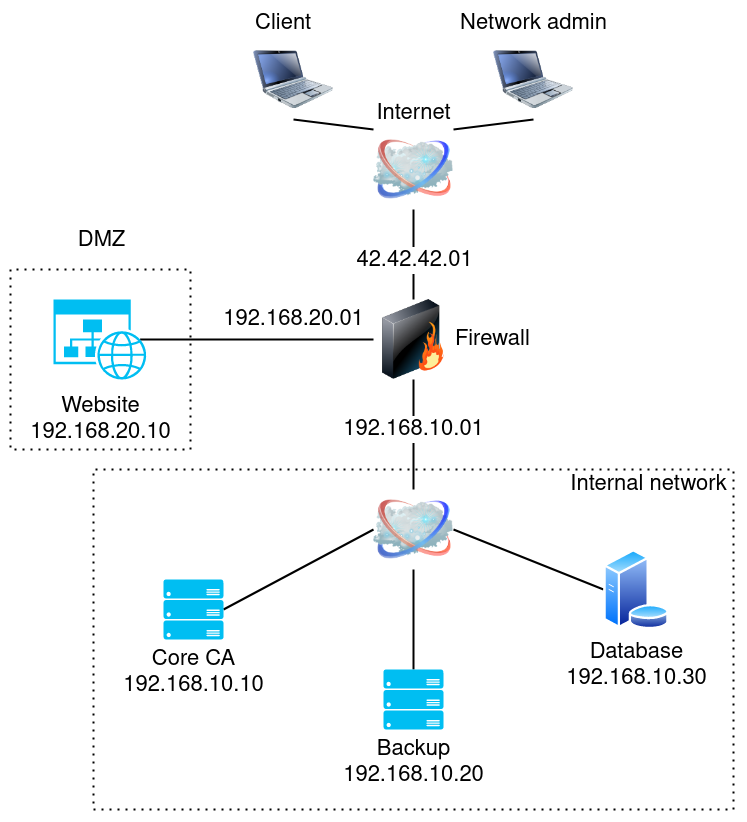

The diagram above was exported from draw.io. Its source (the exported page's mxGraphModel, read from the mxfile embedded in the PNG):
<mxGraphModel dx="1673" dy="899" grid="1" gridSize="10" guides="1" tooltips="1" connect="1" arrows="1" fold="1" page="1" pageScale="1" pageWidth="1100" pageHeight="850" background="none" math="0" shadow="0">
  <root>
    <mxCell id="0" />
    <mxCell id="1" parent="0" />
    <mxCell id="2" value="" style="edgeStyle=none;rounded=0;orthogonalLoop=1;jettySize=auto;html=1;exitX=0.5;exitY=1;exitDx=0;exitDy=0;entryX=0.5;entryY=0;entryDx=0;entryDy=0;entryPerimeter=0;fontSize=22;endArrow=none;endFill=0;strokeWidth=2;" edge="1" target="18" parent="1">
      <mxGeometry x="0.5" relative="1" as="geometry">
        <mxPoint x="520" y="570.0000000000002" as="sourcePoint" />
        <mxPoint as="offset" />
      </mxGeometry>
    </mxCell>
    <mxCell id="3" value="" style="edgeStyle=none;rounded=0;orthogonalLoop=1;jettySize=auto;html=1;exitX=1;exitY=0.5;exitDx=0;exitDy=0;entryX=0;entryY=0.5;entryDx=0;entryDy=0;fontSize=22;endArrow=none;endFill=0;strokeWidth=2;" edge="1" target="17" parent="1">
      <mxGeometry x="0.2907" y="5" relative="1" as="geometry">
        <mxPoint x="560" y="530.0000000000002" as="sourcePoint" />
        <mxPoint as="offset" />
      </mxGeometry>
    </mxCell>
    <mxCell id="4" value="" style="edgeStyle=none;rounded=0;orthogonalLoop=1;jettySize=auto;html=1;exitX=0;exitY=0.5;exitDx=0;exitDy=0;entryX=1;entryY=0.5;entryDx=0;entryDy=0;entryPerimeter=0;fontSize=22;endArrow=none;endFill=0;strokeWidth=2;" edge="1" target="19" parent="1">
      <mxGeometry x="0.2143" y="2" relative="1" as="geometry">
        <mxPoint x="480" y="530.0000000000002" as="sourcePoint" />
        <mxPoint as="offset" />
      </mxGeometry>
    </mxCell>
    <mxCell id="5" value="192.168.10.01" style="edgeStyle=none;rounded=0;orthogonalLoop=1;jettySize=auto;html=1;exitX=0.5;exitY=0;exitDx=0;exitDy=0;entryX=0.5;entryY=1;entryDx=0;entryDy=0;fontFamily=Helvetica;fontSize=22;endArrow=none;endFill=0;strokeWidth=2;verticalAlign=middle;" edge="1" target="11" parent="1">
      <mxGeometry x="0.0909" relative="1" as="geometry">
        <mxPoint x="520" y="490.0000000000002" as="sourcePoint" />
        <mxPoint as="offset" />
      </mxGeometry>
    </mxCell>
    <mxCell id="6" style="rounded=0;orthogonalLoop=1;jettySize=auto;html=1;exitX=1;exitY=0;exitDx=0;exitDy=0;entryX=0.5;entryY=1;entryDx=0;entryDy=0;fontSize=22;endArrow=none;endFill=0;strokeWidth=2;" edge="1" source="7" target="14" parent="1">
      <mxGeometry relative="1" as="geometry" />
    </mxCell>
    <mxCell id="7" value="Internet" style="image;html=1;labelBackgroundColor=#ffffff;image=img/lib/clip_art/networking/Cloud_128x128.png;rounded=1;shadow=0;comic=0;strokeWidth=2;fontSize=22;labelPosition=center;verticalLabelPosition=top;align=center;verticalAlign=bottom;" vertex="1" parent="1">
      <mxGeometry x="480" y="130" width="80" height="80" as="geometry" />
    </mxCell>
    <mxCell id="8" style="edgeStyle=none;rounded=0;html=1;labelBackgroundColor=none;endArrow=none;strokeWidth=2;fontFamily=Verdana;fontSize=22" edge="1" source="11" target="7" parent="1">
      <mxGeometry relative="1" as="geometry" />
    </mxCell>
    <mxCell id="9" value="42.42.42.01" style="edgeLabel;html=1;align=center;verticalAlign=middle;resizable=0;points=[];fontSize=22;fontFamily=Helvetica;" vertex="1" connectable="0" parent="8">
      <mxGeometry x="-0.2641" relative="1" as="geometry">
        <mxPoint y="-7" as="offset" />
      </mxGeometry>
    </mxCell>
    <mxCell id="10" value="192.168.20.01" style="edgeStyle=none;rounded=0;orthogonalLoop=1;jettySize=auto;html=1;exitX=0;exitY=0.5;exitDx=0;exitDy=0;entryX=0.92;entryY=0.5;entryDx=0;entryDy=0;entryPerimeter=0;fontSize=22;endArrow=none;endFill=0;strokeWidth=2;horizontal=1;" edge="1" source="11" target="20" parent="1">
      <mxGeometry x="-0.3145" y="-20" relative="1" as="geometry">
        <mxPoint as="offset" />
      </mxGeometry>
    </mxCell>
    <mxCell id="11" value="Firewall" style="image;html=1;labelBackgroundColor=#ffffff;image=img/lib/clip_art/networking/Firewall_128x128.png;rounded=1;shadow=0;comic=0;strokeWidth=2;fontSize=22;labelPosition=right;verticalLabelPosition=middle;align=left;verticalAlign=middle;" vertex="1" parent="1">
      <mxGeometry x="480" y="300" width="80" height="80" as="geometry" />
    </mxCell>
    <mxCell id="12" value="&lt;div&gt;Client&lt;/div&gt;" style="image;html=1;labelBackgroundColor=#ffffff;image=img/lib/clip_art/computers/Netbook_128x128.png;rounded=1;shadow=0;comic=0;strokeColor=#000000;strokeWidth=2;fillColor=#FFFFFF;fontSize=22;fontColor=#000000;labelPosition=center;verticalLabelPosition=top;align=left;verticalAlign=bottom;" vertex="1" parent="1">
      <mxGeometry x="360" y="40" width="80" height="80" as="geometry" />
    </mxCell>
    <mxCell id="13" style="edgeStyle=none;rounded=0;html=1;labelBackgroundColor=none;endArrow=none;strokeWidth=2;fontFamily=Verdana;fontSize=22;entryX=0.5;entryY=1;entryDx=0;entryDy=0;exitX=0;exitY=0;exitDx=0;exitDy=0;" edge="1" source="7" target="12" parent="1">
      <mxGeometry relative="1" as="geometry">
        <mxPoint x="650" y="90.00000000000023" as="sourcePoint" />
        <mxPoint x="650" as="targetPoint" />
      </mxGeometry>
    </mxCell>
    <mxCell id="14" value="Network admin" style="image;html=1;labelBackgroundColor=#ffffff;image=img/lib/clip_art/computers/Netbook_128x128.png;rounded=1;shadow=0;comic=0;strokeColor=#000000;strokeWidth=2;fillColor=#FFFFFF;fontSize=22;fontColor=#000000;labelPosition=center;verticalLabelPosition=top;align=center;verticalAlign=bottom;" vertex="1" parent="1">
      <mxGeometry x="600" y="40" width="80" height="80" as="geometry" />
    </mxCell>
    <mxCell id="15" value="" style="endArrow=none;dashed=1;html=1;dashPattern=1 3;strokeWidth=2;rounded=0;fontSize=22;" edge="1" parent="1">
      <mxGeometry width="50" height="50" relative="1" as="geometry">
        <mxPoint x="117" y="270" as="sourcePoint" />
        <mxPoint x="117" y="270" as="targetPoint" />
        <Array as="points">
          <mxPoint x="117.06" y="450" />
          <mxPoint x="297.06" y="450" />
          <mxPoint x="297" y="270" />
        </Array>
      </mxGeometry>
    </mxCell>
    <mxCell id="16" value="DMZ" style="edgeLabel;html=1;align=center;verticalAlign=middle;resizable=0;points=[];fontSize=22;" vertex="1" connectable="0" parent="15">
      <mxGeometry x="0.0414" relative="1" as="geometry">
        <mxPoint x="-90" y="-194" as="offset" />
      </mxGeometry>
    </mxCell>
    <mxCell id="17" value="&lt;div&gt;Database&lt;/div&gt;&lt;div&gt;192.168.10.30&lt;/div&gt;" style="aspect=fixed;perimeter=ellipsePerimeter;html=1;align=center;shadow=0;dashed=0;spacingTop=3;image;image=img/lib/active_directory/database_server.svg;rounded=1;labelBackgroundColor=#ffffff;comic=0;fontSize=22;strokeWidth=2;fillColor=#FFFFFF;" vertex="1" parent="1">
      <mxGeometry x="710" y="550" width="65.6" height="80" as="geometry" />
    </mxCell>
    <mxCell id="18" value="&lt;div&gt;Backup&lt;br&gt;&lt;/div&gt;&lt;div&gt;192.168.10.20&lt;/div&gt;" style="verticalLabelPosition=bottom;html=1;verticalAlign=top;align=center;strokeColor=none;fillColor=#00BEF2;shape=mxgraph.azure.server_rack;rounded=1;shadow=0;labelBackgroundColor=#ffffff;comic=0;fontSize=22;" vertex="1" parent="1">
      <mxGeometry x="490" y="670" width="60" height="60" as="geometry" />
    </mxCell>
    <mxCell id="19" value="&lt;div&gt;Core CA&lt;/div&gt;&lt;div&gt;192.168.10.10&lt;/div&gt;" style="verticalLabelPosition=bottom;html=1;verticalAlign=top;align=center;strokeColor=none;fillColor=#00BEF2;shape=mxgraph.azure.server_rack;rounded=1;shadow=0;labelBackgroundColor=#ffffff;comic=0;fontSize=22;" vertex="1" parent="1">
      <mxGeometry x="270" y="580" width="60" height="60" as="geometry" />
    </mxCell>
    <mxCell id="20" value="&lt;div&gt;Website&lt;/div&gt;&lt;div&gt;192.168.20.10&lt;/div&gt;" style="verticalLabelPosition=bottom;html=1;verticalAlign=middle;align=center;strokeColor=none;fillColor=#00BEF2;shape=mxgraph.azure.website_generic;pointerEvents=1;rounded=1;shadow=0;labelBackgroundColor=#ffffff;comic=0;fontSize=22;" vertex="1" parent="1">
      <mxGeometry x="160" y="300" width="94.12" height="80" as="geometry" />
    </mxCell>
    <mxCell id="21" value="" style="image;html=1;labelBackgroundColor=default;image=img/lib/clip_art/networking/Cloud_128x128.png;rounded=1;shadow=0;comic=0;strokeWidth=2;fontSize=22;labelPosition=left;verticalLabelPosition=bottom;align=right;verticalAlign=top;labelBorderColor=none;whiteSpace=wrap;" vertex="1" parent="1">
      <mxGeometry x="480" y="490" width="80" height="80" as="geometry" />
    </mxCell>
    <mxCell id="22" value="" style="endArrow=none;dashed=1;html=1;dashPattern=1 3;strokeWidth=2;rounded=0;fontFamily=Helvetica;fontSize=22;verticalAlign=middle;" edge="1" parent="1">
      <mxGeometry width="50" height="50" relative="1" as="geometry">
        <mxPoint x="200" y="809.9999999999998" as="sourcePoint" />
        <mxPoint x="200" y="809.9999999999998" as="targetPoint" />
        <Array as="points">
          <mxPoint x="840" y="810" />
          <mxPoint x="840" y="470" />
          <mxPoint x="200" y="470" />
        </Array>
      </mxGeometry>
    </mxCell>
    <mxCell id="23" value="Internal network" style="text;html=1;align=center;verticalAlign=middle;resizable=0;points=[];autosize=1;strokeColor=none;fillColor=none;fontSize=22;fontFamily=Helvetica;" vertex="1" parent="1">
      <mxGeometry x="670" y="470" width="170" height="30" as="geometry" />
    </mxCell>
  </root>
</mxGraphModel>